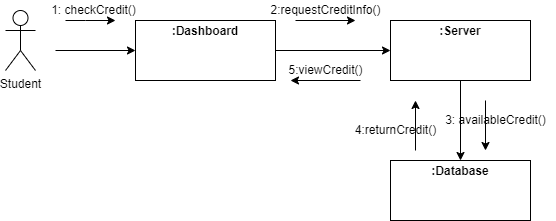

The diagram above was exported from draw.io. Its source (the exported page's mxGraphModel, read from the mxfile embedded in the PNG):
<mxGraphModel dx="868" dy="450" grid="1" gridSize="10" guides="1" tooltips="1" connect="1" arrows="1" fold="1" page="1" pageScale="1" pageWidth="850" pageHeight="1100" math="0" shadow="0">
  <root>
    <mxCell id="0" />
    <mxCell id="1" parent="0" />
    <mxCell id="VJLXmWvA30XrLGy6O9Qn-1" value="Student" style="shape=umlActor;verticalLabelPosition=bottom;verticalAlign=top;html=1;outlineConnect=0;" vertex="1" parent="1">
      <mxGeometry x="110" y="90" width="30" height="60" as="geometry" />
    </mxCell>
    <mxCell id="VJLXmWvA30XrLGy6O9Qn-6" value="&lt;p style=&quot;margin:0px;margin-top:4px;text-align:center;&quot;&gt;&lt;b&gt;:Dashboard&lt;/b&gt;&lt;/p&gt;" style="verticalAlign=top;align=left;overflow=fill;fontSize=12;fontFamily=Helvetica;html=1;" vertex="1" parent="1">
      <mxGeometry x="240" y="100" width="140" height="60" as="geometry" />
    </mxCell>
    <mxCell id="VJLXmWvA30XrLGy6O9Qn-8" value="" style="endArrow=classic;html=1;rounded=0;entryX=0;entryY=0.5;entryDx=0;entryDy=0;" edge="1" parent="1" target="VJLXmWvA30XrLGy6O9Qn-6">
      <mxGeometry width="50" height="50" relative="1" as="geometry">
        <mxPoint x="160" y="130" as="sourcePoint" />
        <mxPoint x="210" y="80" as="targetPoint" />
      </mxGeometry>
    </mxCell>
    <mxCell id="VJLXmWvA30XrLGy6O9Qn-9" value="" style="endArrow=classic;html=1;rounded=0;" edge="1" parent="1">
      <mxGeometry width="50" height="50" relative="1" as="geometry">
        <mxPoint x="170" y="100" as="sourcePoint" />
        <mxPoint x="220" y="100" as="targetPoint" />
        <Array as="points">
          <mxPoint x="190" y="100" />
        </Array>
      </mxGeometry>
    </mxCell>
    <mxCell id="VJLXmWvA30XrLGy6O9Qn-10" value="1: checkCredit()" style="text;html=1;align=center;verticalAlign=middle;resizable=0;points=[];autosize=1;strokeColor=none;fillColor=none;" vertex="1" parent="1">
      <mxGeometry x="147.5" y="80" width="100" height="20" as="geometry" />
    </mxCell>
    <mxCell id="VJLXmWvA30XrLGy6O9Qn-12" value="" style="endArrow=classic;html=1;rounded=0;exitX=1;exitY=0.5;exitDx=0;exitDy=0;entryX=0;entryY=0.5;entryDx=0;entryDy=0;" edge="1" parent="1" source="VJLXmWvA30XrLGy6O9Qn-6" target="VJLXmWvA30XrLGy6O9Qn-21">
      <mxGeometry width="50" height="50" relative="1" as="geometry">
        <mxPoint x="400" y="170" as="sourcePoint" />
        <mxPoint x="480" y="130" as="targetPoint" />
      </mxGeometry>
    </mxCell>
    <mxCell id="VJLXmWvA30XrLGy6O9Qn-13" value="" style="endArrow=classic;html=1;rounded=0;" edge="1" parent="1">
      <mxGeometry width="50" height="50" relative="1" as="geometry">
        <mxPoint x="400" y="100" as="sourcePoint" />
        <mxPoint x="460" y="100" as="targetPoint" />
      </mxGeometry>
    </mxCell>
    <mxCell id="VJLXmWvA30XrLGy6O9Qn-14" value="2:requestCreditInfo()" style="text;html=1;align=center;verticalAlign=middle;resizable=0;points=[];autosize=1;strokeColor=none;fillColor=none;" vertex="1" parent="1">
      <mxGeometry x="365" y="80" width="130" height="20" as="geometry" />
    </mxCell>
    <mxCell id="VJLXmWvA30XrLGy6O9Qn-15" value="" style="endArrow=classic;html=1;rounded=0;" edge="1" parent="1">
      <mxGeometry width="50" height="50" relative="1" as="geometry">
        <mxPoint x="465" y="160" as="sourcePoint" />
        <mxPoint x="395" y="160" as="targetPoint" />
      </mxGeometry>
    </mxCell>
    <mxCell id="VJLXmWvA30XrLGy6O9Qn-16" value="5:viewCredit()" style="text;html=1;align=center;verticalAlign=middle;resizable=0;points=[];autosize=1;strokeColor=none;fillColor=none;" vertex="1" parent="1">
      <mxGeometry x="385" y="140" width="90" height="20" as="geometry" />
    </mxCell>
    <mxCell id="VJLXmWvA30XrLGy6O9Qn-17" value="&lt;p style=&quot;margin:0px;margin-top:4px;text-align:center;&quot;&gt;&lt;b&gt;:Database&lt;/b&gt;&lt;/p&gt;" style="verticalAlign=top;align=left;overflow=fill;fontSize=12;fontFamily=Helvetica;html=1;" vertex="1" parent="1">
      <mxGeometry x="495" y="240" width="140" height="60" as="geometry" />
    </mxCell>
    <mxCell id="VJLXmWvA30XrLGy6O9Qn-21" value="&lt;p style=&quot;margin:0px;margin-top:4px;text-align:center;&quot;&gt;&lt;b&gt;:Server&lt;/b&gt;&lt;/p&gt;" style="verticalAlign=top;align=left;overflow=fill;fontSize=12;fontFamily=Helvetica;html=1;" vertex="1" parent="1">
      <mxGeometry x="495" y="100" width="140" height="60" as="geometry" />
    </mxCell>
    <mxCell id="VJLXmWvA30XrLGy6O9Qn-23" value="" style="endArrow=classic;html=1;rounded=0;entryX=0.5;entryY=0;entryDx=0;entryDy=0;exitX=0.5;exitY=1;exitDx=0;exitDy=0;" edge="1" parent="1" source="VJLXmWvA30XrLGy6O9Qn-21" target="VJLXmWvA30XrLGy6O9Qn-17">
      <mxGeometry width="50" height="50" relative="1" as="geometry">
        <mxPoint x="309.5" y="160" as="sourcePoint" />
        <mxPoint x="309.5" y="230" as="targetPoint" />
      </mxGeometry>
    </mxCell>
    <mxCell id="VJLXmWvA30XrLGy6O9Qn-24" value="" style="endArrow=classic;html=1;rounded=0;" edge="1" parent="1">
      <mxGeometry width="50" height="50" relative="1" as="geometry">
        <mxPoint x="590" y="180" as="sourcePoint" />
        <mxPoint x="590" y="230" as="targetPoint" />
      </mxGeometry>
    </mxCell>
    <mxCell id="VJLXmWvA30XrLGy6O9Qn-25" value="3: availableCredit()" style="text;html=1;align=center;verticalAlign=middle;resizable=0;points=[];autosize=1;strokeColor=none;fillColor=none;" vertex="1" parent="1">
      <mxGeometry x="540" y="190" width="120" height="20" as="geometry" />
    </mxCell>
    <mxCell id="VJLXmWvA30XrLGy6O9Qn-32" value="" style="endArrow=classic;html=1;rounded=0;" edge="1" parent="1">
      <mxGeometry width="50" height="50" relative="1" as="geometry">
        <mxPoint x="520" y="230" as="sourcePoint" />
        <mxPoint x="520" y="180" as="targetPoint" />
      </mxGeometry>
    </mxCell>
    <mxCell id="VJLXmWvA30XrLGy6O9Qn-33" value="4:returnCredit()" style="text;html=1;align=center;verticalAlign=middle;resizable=0;points=[];autosize=1;strokeColor=none;fillColor=none;" vertex="1" parent="1">
      <mxGeometry x="450" y="200" width="100" height="20" as="geometry" />
    </mxCell>
  </root>
</mxGraphModel>